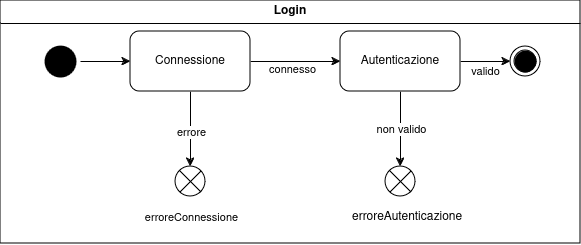

The diagram above was exported from draw.io. Its source (the exported page's mxGraphModel, read from the mxfile embedded in the PNG):
<mxGraphModel dx="2876" dy="1079" grid="1" gridSize="10" guides="1" tooltips="1" connect="1" arrows="1" fold="1" page="1" pageScale="1" pageWidth="827" pageHeight="1169" math="0" shadow="0">
  <root>
    <mxCell id="0" />
    <mxCell id="1" parent="0" />
    <mxCell id="2" value="" style="edgeStyle=orthogonalEdgeStyle;rounded=0;orthogonalLoop=1;jettySize=auto;html=1;" edge="1" source="3" target="8" parent="1">
      <mxGeometry relative="1" as="geometry" />
    </mxCell>
    <mxCell id="3" value="" style="ellipse;html=1;shape=endState;fillColor=#000000;strokeColor=none;" vertex="1" parent="1">
      <mxGeometry x="80" y="225" width="40" height="40" as="geometry" />
    </mxCell>
    <mxCell id="4" value="" style="edgeStyle=orthogonalEdgeStyle;rounded=0;orthogonalLoop=1;jettySize=auto;html=1;" edge="1" source="8" target="13" parent="1">
      <mxGeometry relative="1" as="geometry" />
    </mxCell>
    <mxCell id="5" value="connesso" style="edgeLabel;html=1;align=center;verticalAlign=middle;resizable=0;points=[];" vertex="1" connectable="0" parent="4">
      <mxGeometry x="0.0364" y="-1" relative="1" as="geometry">
        <mxPoint x="-6" y="6" as="offset" />
      </mxGeometry>
    </mxCell>
    <mxCell id="6" value="" style="edgeStyle=orthogonalEdgeStyle;rounded=0;orthogonalLoop=1;jettySize=auto;html=1;entryX=0.5;entryY=0;entryDx=0;entryDy=0;" edge="1" source="8" target="14" parent="1">
      <mxGeometry relative="1" as="geometry">
        <mxPoint x="230" y="330" as="targetPoint" />
      </mxGeometry>
    </mxCell>
    <mxCell id="7" value="errore" style="edgeLabel;html=1;align=center;verticalAlign=middle;resizable=0;points=[];" vertex="1" connectable="0" parent="6">
      <mxGeometry x="-0.075" y="-1" relative="1" as="geometry">
        <mxPoint x="1" y="6" as="offset" />
      </mxGeometry>
    </mxCell>
    <mxCell id="8" value="Connessione" style="rounded=1;whiteSpace=wrap;html=1;" vertex="1" parent="1">
      <mxGeometry x="170" y="215" width="120" height="60" as="geometry" />
    </mxCell>
    <mxCell id="9" value="" style="edgeStyle=orthogonalEdgeStyle;rounded=0;orthogonalLoop=1;jettySize=auto;html=1;" edge="1" source="13" target="16" parent="1">
      <mxGeometry relative="1" as="geometry">
        <mxPoint x="550" y="245" as="targetPoint" />
      </mxGeometry>
    </mxCell>
    <mxCell id="10" value="valido" style="edgeLabel;html=1;align=center;verticalAlign=middle;resizable=0;points=[];" vertex="1" connectable="0" parent="9">
      <mxGeometry x="-0.3" y="-2" relative="1" as="geometry">
        <mxPoint x="7" y="7" as="offset" />
      </mxGeometry>
    </mxCell>
    <mxCell id="11" value="" style="edgeStyle=orthogonalEdgeStyle;rounded=0;orthogonalLoop=1;jettySize=auto;html=1;" edge="1" source="13" target="17" parent="1">
      <mxGeometry relative="1" as="geometry" />
    </mxCell>
    <mxCell id="12" value="non valido" style="edgeLabel;html=1;align=center;verticalAlign=middle;resizable=0;points=[];" vertex="1" connectable="0" parent="11">
      <mxGeometry x="0.0044" relative="1" as="geometry">
        <mxPoint as="offset" />
      </mxGeometry>
    </mxCell>
    <mxCell id="13" value="Autenticazione" style="rounded=1;whiteSpace=wrap;html=1;" vertex="1" parent="1">
      <mxGeometry x="380" y="215" width="120" height="60" as="geometry" />
    </mxCell>
    <mxCell id="14" value="" style="shape=sumEllipse;perimeter=ellipsePerimeter;whiteSpace=wrap;html=1;backgroundOutline=1;" vertex="1" parent="1">
      <mxGeometry x="215" y="350" width="30" height="30" as="geometry" />
    </mxCell>
    <mxCell id="15" value="erroreConnessione" style="edgeLabel;html=1;align=center;verticalAlign=middle;resizable=0;points=[];" vertex="1" connectable="0" parent="1">
      <mxGeometry x="230" y="400" as="geometry" />
    </mxCell>
    <mxCell id="16" value="" style="ellipse;html=1;shape=endState;fillColor=#000000;strokeColor=#000000;" vertex="1" parent="1">
      <mxGeometry x="550" y="230" width="30" height="30" as="geometry" />
    </mxCell>
    <mxCell id="17" value="" style="shape=sumEllipse;perimeter=ellipsePerimeter;whiteSpace=wrap;html=1;backgroundOutline=1;" vertex="1" parent="1">
      <mxGeometry x="425" y="350" width="30" height="30" as="geometry" />
    </mxCell>
    <mxCell id="18" value="erroreAutenticazione" style="text;whiteSpace=wrap;html=1;" vertex="1" parent="1">
      <mxGeometry x="390" y="387" width="140" height="40" as="geometry" />
    </mxCell>
    <mxCell id="19" value="Login" style="swimlane;whiteSpace=wrap;html=1;" vertex="1" parent="1">
      <mxGeometry x="40" y="184" width="580" height="243" as="geometry" />
    </mxCell>
  </root>
</mxGraphModel>